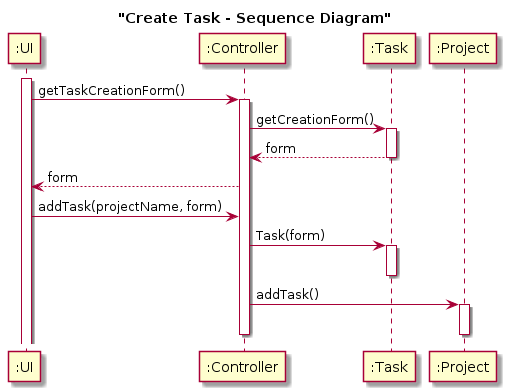

The diagram above was rendered by PlantUML. Its source (embedded in the PNG):
@startuml

title "Create Task - Sequence Diagram"


Activate ":UI"
":UI" -> ":Controller": getTaskCreationForm()
Activate ":Controller"
":Controller" -> ":Task": getCreationForm()
Activate ":Task"
":Task" --> ":Controller": form
Deactivate ":Task"
":Controller" --> ":UI": form

":UI"->":Controller" : addTask(projectName, form)
":Controller" -> ":Task": Task(form)
Activate ":Task"
Deactivate ":Task"

":Controller" -> ":Project": addTask()
Activate ":Project"
Deactivate ":Project"

Deactivate ":Controller"

@enduml